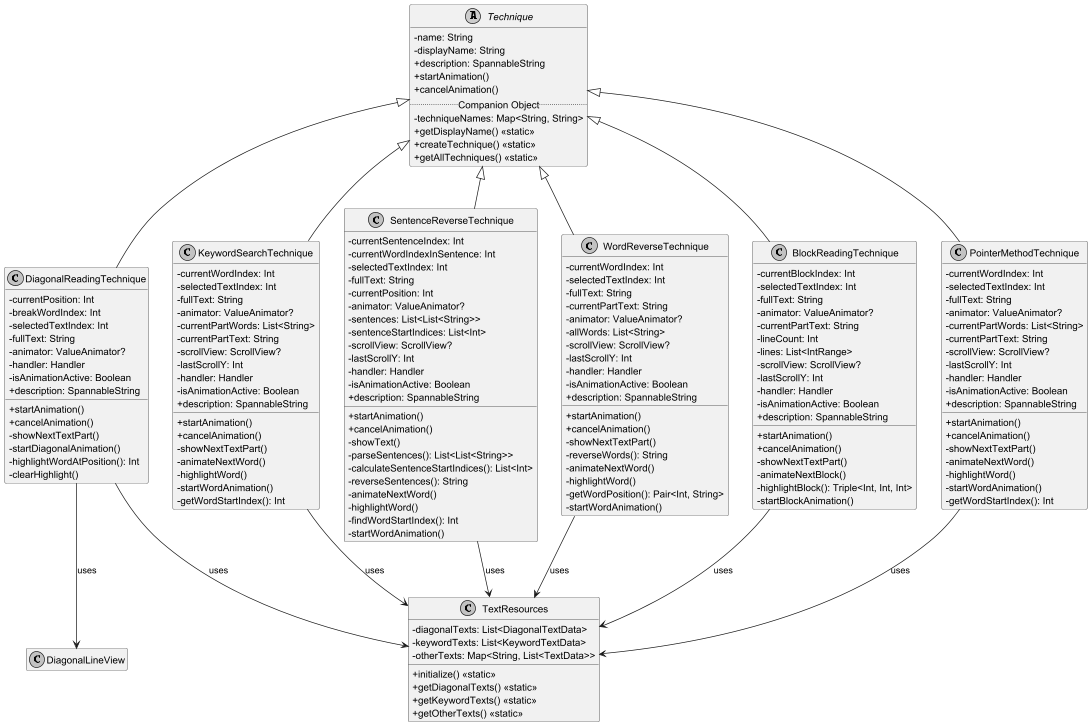

The diagram above was rendered by PlantUML. Its source (embedded in the PNG):
@startuml
skinparam monochrome true
skinparam classAttributeIconSize 0

' Класс Technique
abstract class Technique {
  - name: String
  - displayName: String
  + description: SpannableString
  + startAnimation()
  + cancelAnimation()
  .. Companion Object ..
  - techniqueNames: Map<String, String>
  + getDisplayName() <<static>>
  + createTechnique() <<static>>
  + getAllTechniques() <<static>>
}

' Класс DiagonalReadingTechnique
class DiagonalReadingTechnique {
  - currentPosition: Int
  - breakWordIndex: Int
  - selectedTextIndex: Int
  - fullText: String
  - animator: ValueAnimator?
  - handler: Handler
  - isAnimationActive: Boolean
  + description: SpannableString
  + startAnimation()
  + cancelAnimation()
  - showNextTextPart()
  - startDiagonalAnimation()
  - highlightWordAtPosition(): Int
  - clearHighlight()
}

' Класс KeywordSearchTechnique
class KeywordSearchTechnique {
  - currentWordIndex: Int
  - selectedTextIndex: Int
  - fullText: String
  - animator: ValueAnimator?
  - currentPartWords: List<String>
  - currentPartText: String
  - scrollView: ScrollView?
  - lastScrollY: Int
  - handler: Handler
  - isAnimationActive: Boolean
  + description: SpannableString
  + startAnimation()
  + cancelAnimation()
  - showNextTextPart()
  - animateNextWord()
  - highlightWord()
  - startWordAnimation()
  - getWordStartIndex(): Int
}

' Класс SentenceReverseTechnique
class SentenceReverseTechnique {
  - currentSentenceIndex: Int
  - currentWordIndexInSentence: Int
  - selectedTextIndex: Int
  - fullText: String
  - currentPosition: Int
  - animator: ValueAnimator?
  - sentences: List<List<String>>
  - sentenceStartIndices: List<Int>
  - scrollView: ScrollView?
  - lastScrollY: Int
  - handler: Handler
  - isAnimationActive: Boolean
  + description: SpannableString
  + startAnimation()
  + cancelAnimation()
  - showText()
  - parseSentences(): List<List<String>>
  - calculateSentenceStartIndices(): List<Int>
  - reverseSentences(): String
  - animateNextWord()
  - highlightWord()
  - findWordStartIndex(): Int
  - startWordAnimation()
}

' Класс WordReverseTechnique
class WordReverseTechnique {
  - currentWordIndex: Int
  - selectedTextIndex: Int
  - fullText: String
  - currentPartText: String
  - animator: ValueAnimator?
  - allWords: List<String>
  - scrollView: ScrollView?
  - lastScrollY: Int
  - handler: Handler
  - isAnimationActive: Boolean
  + description: SpannableString
  + startAnimation()
  + cancelAnimation()
  - showNextTextPart()
  - reverseWords(): String
  - animateNextWord()
  - highlightWord()
  - getWordPosition(): Pair<Int, String>
  - startWordAnimation()
}

' Класс BlockReadingTechnique
class BlockReadingTechnique {
  - currentBlockIndex: Int
  - selectedTextIndex: Int
  - fullText: String
  - animator: ValueAnimator?
  - currentPartText: String
  - lineCount: Int
  - lines: List<IntRange>
  - scrollView: ScrollView?
  - lastScrollY: Int
  - handler: Handler
  - isAnimationActive: Boolean
  + description: SpannableString
  + startAnimation()
  + cancelAnimation()
  - showNextTextPart()
  - animateNextBlock()
  - highlightBlock(): Triple<Int, Int, Int>
  - startBlockAnimation()
}

' Класс PointerMethodTechnique
class PointerMethodTechnique {
  - currentWordIndex: Int
  - selectedTextIndex: Int
  - fullText: String
  - animator: ValueAnimator?
  - currentPartWords: List<String>
  - currentPartText: String
  - scrollView: ScrollView?
  - lastScrollY: Int
  - handler: Handler
  - isAnimationActive: Boolean
  + description: SpannableString
  + startAnimation()
  + cancelAnimation()
  - showNextTextPart()
  - animateNextWord()
  - highlightWord()
  - startWordAnimation()
  - getWordStartIndex(): Int
}


' Объект TextResources
class TextResources {
  - diagonalTexts: List<DiagonalTextData>
  - keywordTexts: List<KeywordTextData>
  - otherTexts: Map<String, List<TextData>>
  + initialize() <<static>>
  + getDiagonalTexts() <<static>>
  + getKeywordTexts() <<static>>
  + getOtherTexts() <<static>>
}

' Внешние зависимости
class DiagonalLineView

' Отношения
Technique <|-- DiagonalReadingTechnique
Technique <|-- KeywordSearchTechnique
Technique <|-- SentenceReverseTechnique
Technique <|-- WordReverseTechnique
Technique <|-- BlockReadingTechnique
Technique <|-- PointerMethodTechnique

DiagonalReadingTechnique --> TextResources : uses
KeywordSearchTechnique --> TextResources : uses
SentenceReverseTechnique --> TextResources : uses
WordReverseTechnique --> TextResources : uses
BlockReadingTechnique --> TextResources : uses
PointerMethodTechnique --> TextResources : uses

DiagonalReadingTechnique --> DiagonalLineView : uses

' Зависимости от Android-классов (оставлены для полноты, но не детализированы)

hide empty members
@enduml